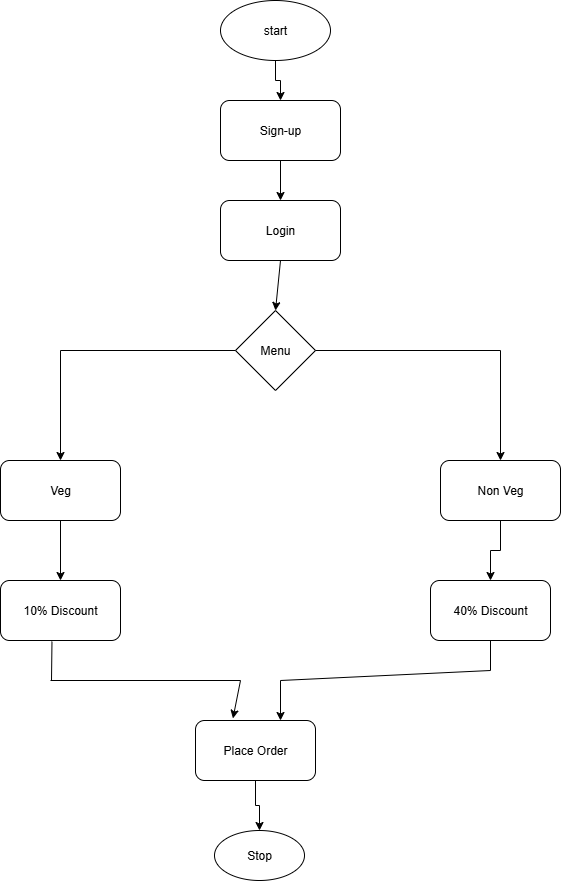

The diagram above was exported from draw.io. Its source (the exported page's mxGraphModel, read from the mxfile embedded in the PNG):
<mxGraphModel dx="786" dy="417" grid="1" gridSize="10" guides="1" tooltips="1" connect="1" arrows="1" fold="1" page="1" pageScale="1" pageWidth="827" pageHeight="1169" math="0" shadow="0">
  <root>
    <mxCell id="0" />
    <mxCell id="1" parent="0" />
    <mxCell id="iMLmIy7teZFyjlIwMJIz-44" value="" style="edgeStyle=orthogonalEdgeStyle;rounded=0;orthogonalLoop=1;jettySize=auto;html=1;" parent="1" source="iMLmIy7teZFyjlIwMJIz-1" target="iMLmIy7teZFyjlIwMJIz-2" edge="1">
      <mxGeometry relative="1" as="geometry" />
    </mxCell>
    <mxCell id="iMLmIy7teZFyjlIwMJIz-1" value="start" style="ellipse;whiteSpace=wrap;html=1;" parent="1" vertex="1">
      <mxGeometry x="330" y="20" width="110" height="60" as="geometry" />
    </mxCell>
    <mxCell id="iMLmIy7teZFyjlIwMJIz-43" value="" style="edgeStyle=orthogonalEdgeStyle;rounded=0;orthogonalLoop=1;jettySize=auto;html=1;" parent="1" source="iMLmIy7teZFyjlIwMJIz-2" target="iMLmIy7teZFyjlIwMJIz-3" edge="1">
      <mxGeometry relative="1" as="geometry" />
    </mxCell>
    <mxCell id="iMLmIy7teZFyjlIwMJIz-2" value="Sign-up" style="rounded=1;whiteSpace=wrap;html=1;" parent="1" vertex="1">
      <mxGeometry x="330" y="120" width="120" height="60" as="geometry" />
    </mxCell>
    <mxCell id="iMLmIy7teZFyjlIwMJIz-3" value="Login" style="rounded=1;whiteSpace=wrap;html=1;" parent="1" vertex="1">
      <mxGeometry x="330" y="220" width="120" height="60" as="geometry" />
    </mxCell>
    <mxCell id="iMLmIy7teZFyjlIwMJIz-14" value="Menu" style="rhombus;whiteSpace=wrap;html=1;" parent="1" vertex="1">
      <mxGeometry x="345" y="330" width="80" height="80" as="geometry" />
    </mxCell>
    <mxCell id="iMLmIy7teZFyjlIwMJIz-15" value="" style="endArrow=none;html=1;rounded=0;exitX=1;exitY=0.5;exitDx=0;exitDy=0;" parent="1" source="iMLmIy7teZFyjlIwMJIz-14" edge="1">
      <mxGeometry width="50" height="50" relative="1" as="geometry">
        <mxPoint x="460" y="420" as="sourcePoint" />
        <mxPoint x="610" y="370" as="targetPoint" />
      </mxGeometry>
    </mxCell>
    <mxCell id="iMLmIy7teZFyjlIwMJIz-16" value="" style="endArrow=none;html=1;rounded=0;entryX=0;entryY=0.5;entryDx=0;entryDy=0;" parent="1" target="iMLmIy7teZFyjlIwMJIz-14" edge="1">
      <mxGeometry width="50" height="50" relative="1" as="geometry">
        <mxPoint x="170" y="370" as="sourcePoint" />
        <mxPoint x="240" y="400" as="targetPoint" />
      </mxGeometry>
    </mxCell>
    <mxCell id="iMLmIy7teZFyjlIwMJIz-19" value="Veg" style="rounded=1;whiteSpace=wrap;html=1;" parent="1" vertex="1">
      <mxGeometry x="110" y="480" width="120" height="60" as="geometry" />
    </mxCell>
    <mxCell id="iMLmIy7teZFyjlIwMJIz-48" value="" style="edgeStyle=orthogonalEdgeStyle;rounded=0;orthogonalLoop=1;jettySize=auto;html=1;" parent="1" source="iMLmIy7teZFyjlIwMJIz-20" target="iMLmIy7teZFyjlIwMJIz-25" edge="1">
      <mxGeometry relative="1" as="geometry" />
    </mxCell>
    <mxCell id="iMLmIy7teZFyjlIwMJIz-20" value="Non Veg" style="rounded=1;whiteSpace=wrap;html=1;" parent="1" vertex="1">
      <mxGeometry x="550" y="480" width="120" height="60" as="geometry" />
    </mxCell>
    <mxCell id="iMLmIy7teZFyjlIwMJIz-24" value="10% Discount" style="rounded=1;whiteSpace=wrap;html=1;" parent="1" vertex="1">
      <mxGeometry x="110" y="600" width="120" height="60" as="geometry" />
    </mxCell>
    <mxCell id="iMLmIy7teZFyjlIwMJIz-25" value="40% Discount" style="rounded=1;whiteSpace=wrap;html=1;" parent="1" vertex="1">
      <mxGeometry x="540" y="600" width="120" height="60" as="geometry" />
    </mxCell>
    <mxCell id="iMLmIy7teZFyjlIwMJIz-26" value="" style="endArrow=none;html=1;rounded=0;entryX=0.429;entryY=1.018;entryDx=0;entryDy=0;entryPerimeter=0;" parent="1" target="iMLmIy7teZFyjlIwMJIz-24" edge="1">
      <mxGeometry width="50" height="50" relative="1" as="geometry">
        <mxPoint x="161" y="700" as="sourcePoint" />
        <mxPoint x="430" y="710" as="targetPoint" />
      </mxGeometry>
    </mxCell>
    <mxCell id="iMLmIy7teZFyjlIwMJIz-27" value="" style="endArrow=none;html=1;rounded=0;entryX=0.5;entryY=1;entryDx=0;entryDy=0;" parent="1" target="iMLmIy7teZFyjlIwMJIz-25" edge="1">
      <mxGeometry width="50" height="50" relative="1" as="geometry">
        <mxPoint x="600" y="690" as="sourcePoint" />
        <mxPoint x="430" y="710" as="targetPoint" />
      </mxGeometry>
    </mxCell>
    <mxCell id="iMLmIy7teZFyjlIwMJIz-29" value="" style="endArrow=none;html=1;rounded=0;" parent="1" edge="1">
      <mxGeometry width="50" height="50" relative="1" as="geometry">
        <mxPoint x="160" y="700" as="sourcePoint" />
        <mxPoint x="350" y="700" as="targetPoint" />
      </mxGeometry>
    </mxCell>
    <mxCell id="iMLmIy7teZFyjlIwMJIz-30" value="" style="endArrow=none;html=1;rounded=0;" parent="1" edge="1">
      <mxGeometry width="50" height="50" relative="1" as="geometry">
        <mxPoint x="390" y="700" as="sourcePoint" />
        <mxPoint x="600" y="690" as="targetPoint" />
      </mxGeometry>
    </mxCell>
    <mxCell id="iMLmIy7teZFyjlIwMJIz-53" value="" style="edgeStyle=orthogonalEdgeStyle;rounded=0;orthogonalLoop=1;jettySize=auto;html=1;" parent="1" source="iMLmIy7teZFyjlIwMJIz-34" target="iMLmIy7teZFyjlIwMJIz-36" edge="1">
      <mxGeometry relative="1" as="geometry" />
    </mxCell>
    <mxCell id="iMLmIy7teZFyjlIwMJIz-34" value="Place Order" style="rounded=1;whiteSpace=wrap;html=1;" parent="1" vertex="1">
      <mxGeometry x="305" y="740" width="120" height="60" as="geometry" />
    </mxCell>
    <mxCell id="iMLmIy7teZFyjlIwMJIz-36" value="Stop" style="ellipse;whiteSpace=wrap;html=1;" parent="1" vertex="1">
      <mxGeometry x="324" y="850" width="90" height="50" as="geometry" />
    </mxCell>
    <mxCell id="iMLmIy7teZFyjlIwMJIz-40" value="" style="endArrow=classic;html=1;rounded=0;exitX=0.5;exitY=1;exitDx=0;exitDy=0;entryX=0.5;entryY=0;entryDx=0;entryDy=0;" parent="1" source="iMLmIy7teZFyjlIwMJIz-3" target="iMLmIy7teZFyjlIwMJIz-14" edge="1">
      <mxGeometry width="50" height="50" relative="1" as="geometry">
        <mxPoint x="490" y="290" as="sourcePoint" />
        <mxPoint x="540" y="240" as="targetPoint" />
      </mxGeometry>
    </mxCell>
    <mxCell id="iMLmIy7teZFyjlIwMJIz-45" value="" style="endArrow=classic;html=1;rounded=0;entryX=0.5;entryY=0;entryDx=0;entryDy=0;" parent="1" target="iMLmIy7teZFyjlIwMJIz-19" edge="1">
      <mxGeometry width="50" height="50" relative="1" as="geometry">
        <mxPoint x="170" y="370" as="sourcePoint" />
        <mxPoint x="150" y="480" as="targetPoint" />
      </mxGeometry>
    </mxCell>
    <mxCell id="iMLmIy7teZFyjlIwMJIz-46" value="" style="endArrow=classic;html=1;rounded=0;entryX=0.5;entryY=0;entryDx=0;entryDy=0;" parent="1" target="iMLmIy7teZFyjlIwMJIz-20" edge="1">
      <mxGeometry width="50" height="50" relative="1" as="geometry">
        <mxPoint x="610" y="370" as="sourcePoint" />
        <mxPoint x="600" y="460" as="targetPoint" />
      </mxGeometry>
    </mxCell>
    <mxCell id="iMLmIy7teZFyjlIwMJIz-47" value="" style="endArrow=classic;html=1;rounded=0;exitX=0.5;exitY=1;exitDx=0;exitDy=0;" parent="1" source="iMLmIy7teZFyjlIwMJIz-19" edge="1">
      <mxGeometry width="50" height="50" relative="1" as="geometry">
        <mxPoint x="175" y="570" as="sourcePoint" />
        <mxPoint x="170" y="600" as="targetPoint" />
      </mxGeometry>
    </mxCell>
    <mxCell id="iMLmIy7teZFyjlIwMJIz-49" value="" style="endArrow=classic;html=1;rounded=0;entryX=0.312;entryY=-0.035;entryDx=0;entryDy=0;entryPerimeter=0;" parent="1" target="iMLmIy7teZFyjlIwMJIz-34" edge="1">
      <mxGeometry width="50" height="50" relative="1" as="geometry">
        <mxPoint x="350" y="700" as="sourcePoint" />
        <mxPoint x="340" y="760" as="targetPoint" />
      </mxGeometry>
    </mxCell>
    <mxCell id="iMLmIy7teZFyjlIwMJIz-50" value="" style="endArrow=classic;html=1;rounded=0;" parent="1" edge="1">
      <mxGeometry width="50" height="50" relative="1" as="geometry">
        <mxPoint x="390" y="700" as="sourcePoint" />
        <mxPoint x="390" y="740" as="targetPoint" />
      </mxGeometry>
    </mxCell>
  </root>
</mxGraphModel>